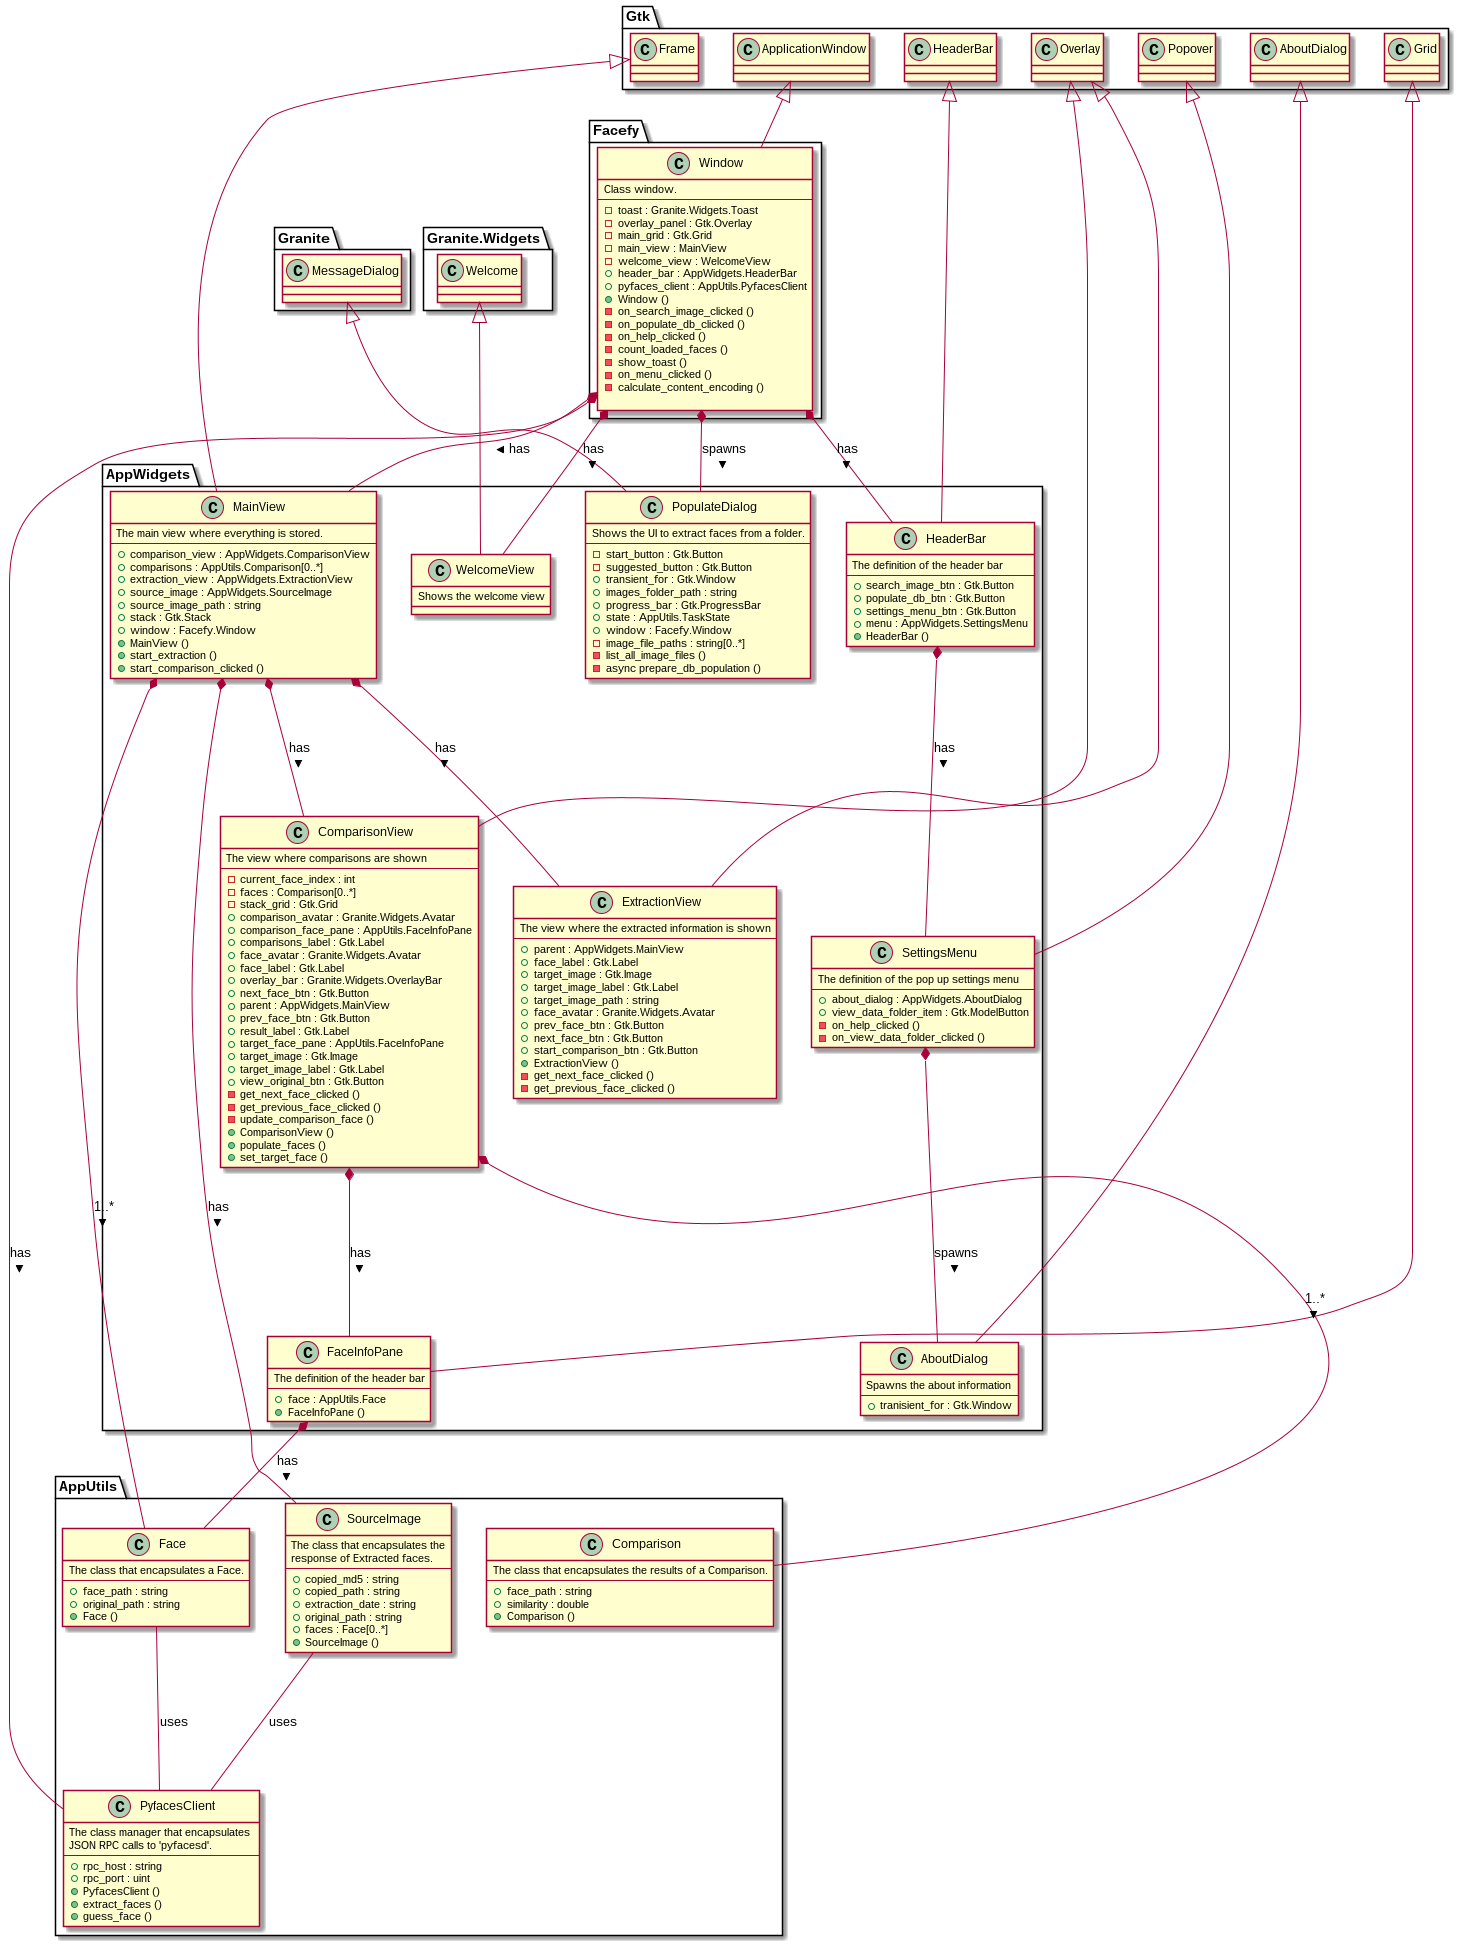

The diagram above was rendered by PlantUML. Its source (embedded in the PNG):
@startuml
'skinparam classAttributeIconSize 0

package AppWidgets {
    class AboutDialog extends Gtk.AboutDialog {
        Spawns the about information
        --
        +tranisient_for : Gtk.Window
    }

    class ComparisonView extends Gtk.Overlay {
        The view where comparisons are shown
        --
        -current_face_index : int
        -faces : Comparison[0..*]
        -stack_grid : Gtk.Grid
        +comparison_avatar : Granite.Widgets.Avatar
        +comparison_face_pane : AppUtils.FaceInfoPane
        +comparisons_label : Gtk.Label
        +face_avatar : Granite.Widgets.Avatar
        +face_label : Gtk.Label
        +overlay_bar : Granite.Widgets.OverlayBar
        +next_face_btn : Gtk.Button
        +parent : AppWidgets.MainView
        +prev_face_btn : Gtk.Button
        +result_label : Gtk.Label
        +target_face_pane : AppUtils.FaceInfoPane
        +target_image : Gtk.Image
        +target_image_label : Gtk.Label
        +view_original_btn : Gtk.Button
        -get_next_face_clicked ()
        -get_previous_face_clicked ()
        -update_comparison_face ()
        +ComparisonView ()
        +populate_faces ()
        +set_target_face ()
    }


    class ExtractionView extends Gtk.Overlay {
        The view where the extracted information is shown
        --
        +parent : AppWidgets.MainView
        +face_label : Gtk.Label
        +target_image : Gtk.Image
        +target_image_label : Gtk.Label
        +target_image_path : string
        +face_avatar : Granite.Widgets.Avatar
        +prev_face_btn : Gtk.Button
        +next_face_btn : Gtk.Button
        +start_comparison_btn : Gtk.Button
        +ExtractionView ()
        -get_next_face_clicked ()
        -get_previous_face_clicked ()
    }


    class FaceInfoPane extends Gtk.Grid{
        The definition of the header bar
        --
        +face : AppUtils.Face
        +FaceInfoPane ()
    }


    class HeaderBar extends Gtk.HeaderBar{
        The definition of the header bar
        --
        +search_image_btn : Gtk.Button
        +populate_db_btn : Gtk.Button
        +settings_menu_btn : Gtk.Button
        +menu : AppWidgets.SettingsMenu
        +HeaderBar ()
    }

    class MainView extends Gtk.Frame {
        The main view where everything is stored.
        --
        +comparison_view : AppWidgets.ComparisonView
        +comparisons : AppUtils.Comparison[0..*]
        +extraction_view : AppWidgets.ExtractionView
        +source_image : AppWidgets.SourceImage
        +source_image_path : string
        +stack : Gtk.Stack
        +window : Facefy.Window
        +MainView ()
        +start_extraction ()
        +start_comparison_clicked ()
    }


    class SettingsMenu extends Gtk.Popover {
        The definition of the pop up settings menu
        --
        +about_dialog : AppWidgets.AboutDialog
        +view_data_folder_item : Gtk.ModelButton
        -on_help_clicked ()
        -on_view_data_folder_clicked ()
    }
    
    class PopulateDialog extends Granite.MessageDialog {
        Shows the UI to extract faces from a folder.
        --
        -start_button : Gtk.Button
        -suggested_button : Gtk.Button
        +transient_for : Gtk.Window
        +images_folder_path : string
        +progress_bar : Gtk.ProgressBar
        +state : AppUtils.TaskState
        +window : Facefy.Window
        -image_file_paths : string[0..*]
        -list_all_image_files ()
        -async prepare_db_population ()
    }
    
    class WelcomeView extends Granite.Widgets.Welcome {
        Shows the welcome view
    }
}

package AppUtils {
    class PyfacesClient {
        The class manager that encapsulates \nJSON RPC calls to 'pyfacesd'.
        --
        +rpc_host : string
        +rpc_port : uint
        +PyfacesClient ()
        +extract_faces ()
        +guess_face ()
    }

   class SourceImage {
        The class that encapsulates the\nresponse of Extracted faces.
        --
        +copied_md5 : string
        +copied_path : string
        +extraction_date : string
        +original_path : string
        +faces : Face[0..*]
        +SourceImage ()
    }

   class Face {
        The class that encapsulates a Face.
        --
        +face_path : string
        +original_path : string
        +Face ()
    }
    
   class Comparison {
        The class that encapsulates the results of a Comparison.
        --
        +face_path : string
        +similarity : double
        +Comparison ()
    }
}

package Facefy {
    class Window extends Gtk.ApplicationWindow {
        Class window.
        --
        -toast : Granite.Widgets.Toast
        -overlay_panel : Gtk.Overlay
        -main_grid : Gtk.Grid
        -main_view : MainView
        -welcome_view : WelcomeView
        +header_bar : AppWidgets.HeaderBar
        +pyfaces_client : AppUtils.PyfacesClient
        +Window ()
        -on_search_image_clicked ()
        -on_populate_db_clicked ()
        -on_help_clicked ()
        -count_loaded_faces ()
        -show_toast ()
        -on_menu_clicked ()
        -calculate_content_encoding ()
        
    }
}

Face -- PyfacesClient : uses
SourceImage -- PyfacesClient : uses
HeaderBar *-- SettingsMenu : has >
SettingsMenu *-- AboutDialog : spawns >
MainView *-- ExtractionView : has >
MainView *-- ComparisonView : has >
MainView *-- SourceImage : has >
MainView *- Face : 1..* >
FaceInfoPane *-- Face : has >
ComparisonView *-- FaceInfoPane : has >
ComparisonView *- Comparison :  1..* >  
Window *- PopulateDialog : spawns >
Window *-- MainView : has >
Window *-- WelcomeView : has >
Window *-- HeaderBar : has >
Window *-- PyfacesClient : has >
@enduml